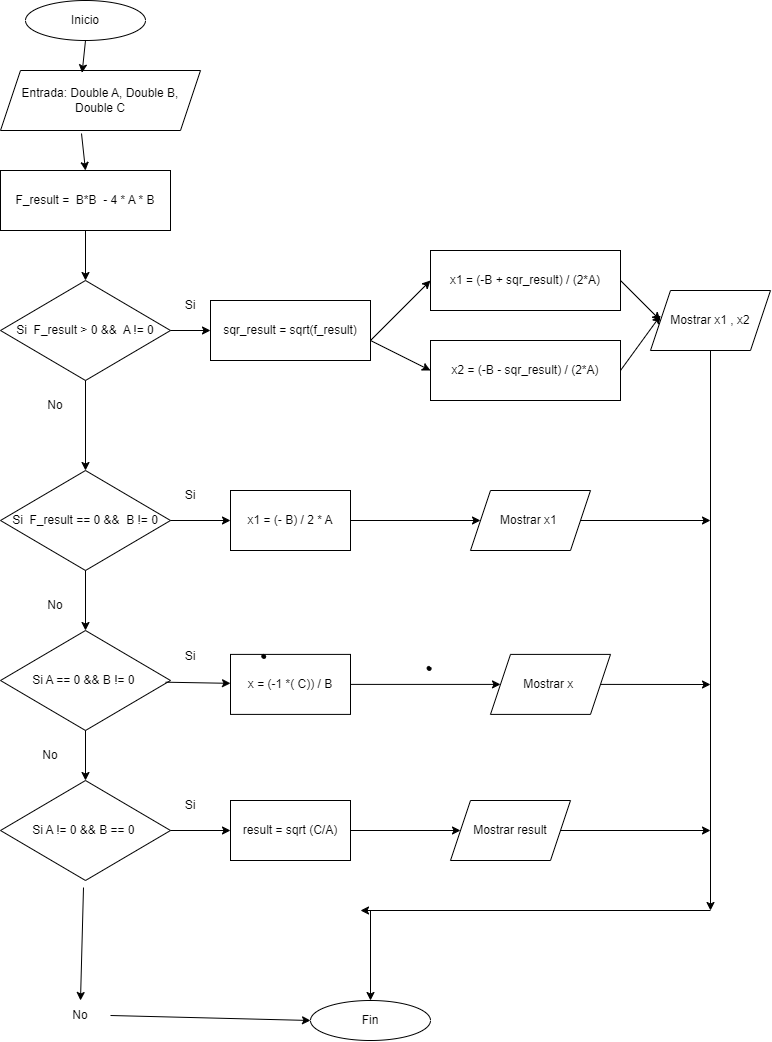

The diagram above was exported from draw.io. Its source (the exported page's mxGraphModel, read from the mxfile embedded in the PNG):
<mxGraphModel dx="875" dy="464" grid="1" gridSize="10" guides="1" tooltips="1" connect="1" arrows="1" fold="1" page="1" pageScale="1" pageWidth="827" pageHeight="1169" math="0" shadow="0">
  <root>
    <mxCell id="WIyWlLk6GJQsqaUBKTNV-0" />
    <mxCell id="WIyWlLk6GJQsqaUBKTNV-1" parent="WIyWlLk6GJQsqaUBKTNV-0" />
    <mxCell id="3W7I9zaaK3wpjiBMaVCR-0" value="Fin" style="ellipse;whiteSpace=wrap;html=1;" vertex="1" parent="WIyWlLk6GJQsqaUBKTNV-1">
      <mxGeometry x="340" y="1020" width="120" height="40" as="geometry" />
    </mxCell>
    <mxCell id="3W7I9zaaK3wpjiBMaVCR-1" value="Inicio" style="ellipse;whiteSpace=wrap;html=1;" vertex="1" parent="WIyWlLk6GJQsqaUBKTNV-1">
      <mxGeometry x="55" y="20" width="120" height="40" as="geometry" />
    </mxCell>
    <mxCell id="3W7I9zaaK3wpjiBMaVCR-2" value="Entrada: Double A, Double B, Double C" style="shape=parallelogram;perimeter=parallelogramPerimeter;whiteSpace=wrap;html=1;fixedSize=1;" vertex="1" parent="WIyWlLk6GJQsqaUBKTNV-1">
      <mxGeometry x="30" y="90" width="200" height="60" as="geometry" />
    </mxCell>
    <mxCell id="3W7I9zaaK3wpjiBMaVCR-3" value="F_result =&amp;nbsp; B*B&amp;nbsp; - 4 * A * B" style="rounded=0;whiteSpace=wrap;html=1;" vertex="1" parent="WIyWlLk6GJQsqaUBKTNV-1">
      <mxGeometry x="30" y="190" width="170" height="60" as="geometry" />
    </mxCell>
    <mxCell id="3W7I9zaaK3wpjiBMaVCR-6" value="Si&amp;nbsp; F_result &amp;gt; 0 &amp;amp;&amp;amp;&amp;nbsp; A != 0" style="rhombus;whiteSpace=wrap;html=1;" vertex="1" parent="WIyWlLk6GJQsqaUBKTNV-1">
      <mxGeometry x="30" y="300" width="170" height="100" as="geometry" />
    </mxCell>
    <mxCell id="3W7I9zaaK3wpjiBMaVCR-7" value="Si&amp;nbsp; F_result == 0 &amp;amp;&amp;amp;&amp;nbsp; B != 0" style="rhombus;whiteSpace=wrap;html=1;" vertex="1" parent="WIyWlLk6GJQsqaUBKTNV-1">
      <mxGeometry x="30" y="490" width="170" height="100" as="geometry" />
    </mxCell>
    <mxCell id="3W7I9zaaK3wpjiBMaVCR-8" value="Si A == 0 &amp;amp;&amp;amp; B != 0&amp;nbsp;" style="rhombus;whiteSpace=wrap;html=1;" vertex="1" parent="WIyWlLk6GJQsqaUBKTNV-1">
      <mxGeometry x="30" y="650" width="170" height="100" as="geometry" />
    </mxCell>
    <mxCell id="3W7I9zaaK3wpjiBMaVCR-9" value="sqr_result = sqrt(f_result)" style="rounded=0;whiteSpace=wrap;html=1;" vertex="1" parent="WIyWlLk6GJQsqaUBKTNV-1">
      <mxGeometry x="240" y="320" width="160" height="60" as="geometry" />
    </mxCell>
    <mxCell id="3W7I9zaaK3wpjiBMaVCR-10" value="x2 = (-B - sqr_result) / (2*A)" style="rounded=0;whiteSpace=wrap;html=1;" vertex="1" parent="WIyWlLk6GJQsqaUBKTNV-1">
      <mxGeometry x="460" y="360" width="190" height="60" as="geometry" />
    </mxCell>
    <mxCell id="3W7I9zaaK3wpjiBMaVCR-11" value="x1 = (-B + sqr_result) / (2*A)" style="rounded=0;whiteSpace=wrap;html=1;" vertex="1" parent="WIyWlLk6GJQsqaUBKTNV-1">
      <mxGeometry x="460" y="270" width="190" height="60" as="geometry" />
    </mxCell>
    <mxCell id="3W7I9zaaK3wpjiBMaVCR-12" value="x1 = (- B) / 2 * A" style="rounded=0;whiteSpace=wrap;html=1;" vertex="1" parent="WIyWlLk6GJQsqaUBKTNV-1">
      <mxGeometry x="260" y="510" width="120" height="60" as="geometry" />
    </mxCell>
    <mxCell id="3W7I9zaaK3wpjiBMaVCR-13" value="x = (-1 *( C)) / B" style="rounded=0;whiteSpace=wrap;html=1;" vertex="1" parent="WIyWlLk6GJQsqaUBKTNV-1">
      <mxGeometry x="260" y="673.9" width="120" height="60" as="geometry" />
    </mxCell>
    <mxCell id="3W7I9zaaK3wpjiBMaVCR-14" value="" style="shape=stencil(fZbdcgIhDIWfZm8zQAg/17Z9j85U606tdqz9e/tmZ0c0uJ47xP0I5JwEBl59bp8/1kNwn6fj4W39M76ctgM/DCGM++36OJ50NPDjwKvN4bh+PR6+9i/z74/n6ctp9H74nlb4nbmSKZeJCu5vngmZ6jzzNAO7cX8FVKEsBuBKrgKg9oAE8gkCbLeUhEoEQKSUDZDLeWYRKIl8MEDRmHwfyBrBG6Amyu4+kDxxMoB3jhwgYu7TVAsVkFcWCs4CTBEoF4RctKeOxHIf8IXYpikHikAIf+MNUW94AGSSaoAoFIE3AlOyeWU+p2E5S9yfQZcQILVuQOwZdJNoS9Ls3wA5u2XZTIHECqeJ9kDpSaauRiNVcAY1QhdBzeLBli5WazpkSsBLV25uRaqWRyFawTQzRRIQYirJzq5atkBqLfouwqUxLBepthWb10vrWZY6UOAeyKCCtDV625mm9gmUC4Wc3VLJMMIE1BsA2FW9JraVlQB7n3c9oMKhCLEvIM1zBPZ25/umNQ1tVEC2G+fFCC8g398O2hNQuQlVu752DBfA+q0ptnqO5JFmeuIuo9DY7KjY71UxdJV4EntifPWorW++R/dC4t7V3DlIB5cHx2bc7eb3yvX//QNFp+bHDT/+Aw==);lineShape=1;strokeColor=default;" vertex="1" parent="WIyWlLk6GJQsqaUBKTNV-1">
      <mxGeometry x="291.22328035701116" y="673.8960988016959" width="3.8937831434293457" height="3.88769684696437" as="geometry" />
    </mxCell>
    <mxCell id="3W7I9zaaK3wpjiBMaVCR-15" value="" style="shape=stencil(fZbdcgIhDIWfZm8zQAg/17Z9j85U606tdqz9e/tmZ0c0uJ47xP0I5JwEBl59bp8/1kNwn6fj4W39M76ctgM/DCGM++36OJ50NPDjwKvN4bh+PR6+9i/z74/n6ctp9H74nlb4nbmSKZeJCu5vngmZ6jzzNAO7cX8FVKEsBuBKrgKg9oAE8gkCbLeUhEoEQKSUDZDLeWYRKIl8MEDRmHwfyBrBG6Amyu4+kDxxMoB3jhwgYu7TVAsVkFcWCs4CTBEoF4RctKeOxHIf8IXYpikHikAIf+MNUW94AGSSaoAoFIE3AlOyeWU+p2E5S9yfQZcQILVuQOwZdJNoS9Ls3wA5u2XZTIHECqeJ9kDpSaauRiNVcAY1QhdBzeLBli5WazpkSsBLV25uRaqWRyFawTQzRRIQYirJzq5atkBqLfouwqUxLBepthWb10vrWZY6UOAeyKCCtDV625mm9gmUC4Wc3VLJMMIE1BsA2FW9JraVlQB7n3c9oMKhCLEvIM1zBPZ25/umNQ1tVEC2G+fFCC8g398O2hNQuQlVu752DBfA+q0ptnqO5JFmeuIuo9DY7KjY71UxdJV4EntifPWorW++R/dC4t7V3DlIB5cHx2bc7eb3yvX//QNFp+bHDT/+Aw==);lineShape=1;strokeColor=default;" vertex="1" parent="WIyWlLk6GJQsqaUBKTNV-1">
      <mxGeometry x="456.55663403539666" y="685.8960937154329" width="3.8937831434293457" height="3.88769684696437" as="geometry" />
    </mxCell>
    <mxCell id="3W7I9zaaK3wpjiBMaVCR-16" value="Si A != 0 &amp;amp;&amp;amp; B == 0&amp;nbsp;" style="rhombus;whiteSpace=wrap;html=1;" vertex="1" parent="WIyWlLk6GJQsqaUBKTNV-1">
      <mxGeometry x="30" y="800" width="170" height="100" as="geometry" />
    </mxCell>
    <mxCell id="3W7I9zaaK3wpjiBMaVCR-17" value="result = sqrt (C/A)" style="rounded=0;whiteSpace=wrap;html=1;" vertex="1" parent="WIyWlLk6GJQsqaUBKTNV-1">
      <mxGeometry x="260" y="820" width="120" height="60" as="geometry" />
    </mxCell>
    <mxCell id="3W7I9zaaK3wpjiBMaVCR-18" value="" style="endArrow=classic;html=1;rounded=0;entryX=0;entryY=0.5;entryDx=0;entryDy=0;" edge="1" parent="WIyWlLk6GJQsqaUBKTNV-1" target="3W7I9zaaK3wpjiBMaVCR-11">
      <mxGeometry width="50" height="50" relative="1" as="geometry">
        <mxPoint x="400" y="360" as="sourcePoint" />
        <mxPoint x="450" y="310" as="targetPoint" />
      </mxGeometry>
    </mxCell>
    <mxCell id="3W7I9zaaK3wpjiBMaVCR-19" value="" style="endArrow=classic;html=1;rounded=0;entryX=0;entryY=0.5;entryDx=0;entryDy=0;" edge="1" parent="WIyWlLk6GJQsqaUBKTNV-1" target="3W7I9zaaK3wpjiBMaVCR-10">
      <mxGeometry width="50" height="50" relative="1" as="geometry">
        <mxPoint x="400" y="360" as="sourcePoint" />
        <mxPoint x="480" y="460" as="targetPoint" />
      </mxGeometry>
    </mxCell>
    <mxCell id="3W7I9zaaK3wpjiBMaVCR-20" value="Mostrar x1 , x2" style="shape=parallelogram;perimeter=parallelogramPerimeter;whiteSpace=wrap;html=1;fixedSize=1;" vertex="1" parent="WIyWlLk6GJQsqaUBKTNV-1">
      <mxGeometry x="680" y="310" width="120" height="60" as="geometry" />
    </mxCell>
    <mxCell id="3W7I9zaaK3wpjiBMaVCR-21" value="" style="endArrow=classic;html=1;rounded=0;entryX=0;entryY=0.5;entryDx=0;entryDy=0;exitX=1;exitY=0.5;exitDx=0;exitDy=0;" edge="1" parent="WIyWlLk6GJQsqaUBKTNV-1" source="3W7I9zaaK3wpjiBMaVCR-11" target="3W7I9zaaK3wpjiBMaVCR-20">
      <mxGeometry width="50" height="50" relative="1" as="geometry">
        <mxPoint x="430" y="510" as="sourcePoint" />
        <mxPoint x="480" y="460" as="targetPoint" />
      </mxGeometry>
    </mxCell>
    <mxCell id="3W7I9zaaK3wpjiBMaVCR-22" value="" style="endArrow=classic;html=1;rounded=0;exitX=1;exitY=0.5;exitDx=0;exitDy=0;" edge="1" parent="WIyWlLk6GJQsqaUBKTNV-1" source="3W7I9zaaK3wpjiBMaVCR-10">
      <mxGeometry width="50" height="50" relative="1" as="geometry">
        <mxPoint x="640" y="385" as="sourcePoint" />
        <mxPoint x="690" y="335" as="targetPoint" />
      </mxGeometry>
    </mxCell>
    <mxCell id="3W7I9zaaK3wpjiBMaVCR-23" value="Mostrar x1&amp;nbsp;" style="shape=parallelogram;perimeter=parallelogramPerimeter;whiteSpace=wrap;html=1;fixedSize=1;" vertex="1" parent="WIyWlLk6GJQsqaUBKTNV-1">
      <mxGeometry x="500" y="510" width="120" height="60" as="geometry" />
    </mxCell>
    <mxCell id="3W7I9zaaK3wpjiBMaVCR-24" value="Mostrar x&amp;nbsp;" style="shape=parallelogram;perimeter=parallelogramPerimeter;whiteSpace=wrap;html=1;fixedSize=1;" vertex="1" parent="WIyWlLk6GJQsqaUBKTNV-1">
      <mxGeometry x="520" y="673.9" width="120" height="60" as="geometry" />
    </mxCell>
    <mxCell id="3W7I9zaaK3wpjiBMaVCR-25" value="Mostrar result" style="shape=parallelogram;perimeter=parallelogramPerimeter;whiteSpace=wrap;html=1;fixedSize=1;" vertex="1" parent="WIyWlLk6GJQsqaUBKTNV-1">
      <mxGeometry x="480" y="820" width="120" height="60" as="geometry" />
    </mxCell>
    <mxCell id="3W7I9zaaK3wpjiBMaVCR-26" style="edgeStyle=orthogonalEdgeStyle;rounded=0;orthogonalLoop=1;jettySize=auto;html=1;exitX=0.5;exitY=1;exitDx=0;exitDy=0;" edge="1" parent="WIyWlLk6GJQsqaUBKTNV-1" source="3W7I9zaaK3wpjiBMaVCR-24" target="3W7I9zaaK3wpjiBMaVCR-24">
      <mxGeometry relative="1" as="geometry" />
    </mxCell>
    <mxCell id="3W7I9zaaK3wpjiBMaVCR-27" value="" style="endArrow=classic;html=1;rounded=0;exitX=1;exitY=0.5;exitDx=0;exitDy=0;entryX=0;entryY=0.5;entryDx=0;entryDy=0;" edge="1" parent="WIyWlLk6GJQsqaUBKTNV-1" source="3W7I9zaaK3wpjiBMaVCR-7" target="3W7I9zaaK3wpjiBMaVCR-12">
      <mxGeometry width="50" height="50" relative="1" as="geometry">
        <mxPoint x="430" y="510" as="sourcePoint" />
        <mxPoint x="480" y="460" as="targetPoint" />
      </mxGeometry>
    </mxCell>
    <mxCell id="3W7I9zaaK3wpjiBMaVCR-28" value="" style="endArrow=classic;html=1;rounded=0;exitX=1;exitY=0.5;exitDx=0;exitDy=0;" edge="1" parent="WIyWlLk6GJQsqaUBKTNV-1" source="3W7I9zaaK3wpjiBMaVCR-12" target="3W7I9zaaK3wpjiBMaVCR-23">
      <mxGeometry width="50" height="50" relative="1" as="geometry">
        <mxPoint x="430" y="510" as="sourcePoint" />
        <mxPoint x="480" y="460" as="targetPoint" />
      </mxGeometry>
    </mxCell>
    <mxCell id="3W7I9zaaK3wpjiBMaVCR-29" value="" style="endArrow=classic;html=1;rounded=0;exitX=0.971;exitY=0.517;exitDx=0;exitDy=0;exitPerimeter=0;" edge="1" parent="WIyWlLk6GJQsqaUBKTNV-1" source="3W7I9zaaK3wpjiBMaVCR-8" target="3W7I9zaaK3wpjiBMaVCR-13">
      <mxGeometry width="50" height="50" relative="1" as="geometry">
        <mxPoint x="430" y="680" as="sourcePoint" />
        <mxPoint x="480" y="630" as="targetPoint" />
      </mxGeometry>
    </mxCell>
    <mxCell id="3W7I9zaaK3wpjiBMaVCR-30" value="" style="endArrow=classic;html=1;rounded=0;exitX=1;exitY=0.5;exitDx=0;exitDy=0;entryX=0;entryY=0.5;entryDx=0;entryDy=0;" edge="1" parent="WIyWlLk6GJQsqaUBKTNV-1" source="3W7I9zaaK3wpjiBMaVCR-13" target="3W7I9zaaK3wpjiBMaVCR-24">
      <mxGeometry width="50" height="50" relative="1" as="geometry">
        <mxPoint x="430" y="680" as="sourcePoint" />
        <mxPoint x="480" y="630" as="targetPoint" />
      </mxGeometry>
    </mxCell>
    <mxCell id="3W7I9zaaK3wpjiBMaVCR-31" value="" style="endArrow=classic;html=1;rounded=0;entryX=0;entryY=0.5;entryDx=0;entryDy=0;exitX=1;exitY=0.5;exitDx=0;exitDy=0;" edge="1" parent="WIyWlLk6GJQsqaUBKTNV-1" source="3W7I9zaaK3wpjiBMaVCR-16" target="3W7I9zaaK3wpjiBMaVCR-17">
      <mxGeometry width="50" height="50" relative="1" as="geometry">
        <mxPoint x="210" y="850" as="sourcePoint" />
        <mxPoint x="480" y="880" as="targetPoint" />
      </mxGeometry>
    </mxCell>
    <mxCell id="3W7I9zaaK3wpjiBMaVCR-32" value="" style="endArrow=classic;html=1;rounded=0;entryX=0;entryY=0.5;entryDx=0;entryDy=0;exitX=1;exitY=0.5;exitDx=0;exitDy=0;" edge="1" parent="WIyWlLk6GJQsqaUBKTNV-1" source="3W7I9zaaK3wpjiBMaVCR-17" target="3W7I9zaaK3wpjiBMaVCR-25">
      <mxGeometry width="50" height="50" relative="1" as="geometry">
        <mxPoint x="430" y="930" as="sourcePoint" />
        <mxPoint x="480" y="880" as="targetPoint" />
      </mxGeometry>
    </mxCell>
    <mxCell id="3W7I9zaaK3wpjiBMaVCR-33" value="" style="endArrow=classic;html=1;rounded=0;exitX=0.5;exitY=1;exitDx=0;exitDy=0;" edge="1" parent="WIyWlLk6GJQsqaUBKTNV-1" source="3W7I9zaaK3wpjiBMaVCR-20">
      <mxGeometry width="50" height="50" relative="1" as="geometry">
        <mxPoint x="690" y="630" as="sourcePoint" />
        <mxPoint x="740" y="930" as="targetPoint" />
      </mxGeometry>
    </mxCell>
    <mxCell id="3W7I9zaaK3wpjiBMaVCR-34" value="" style="endArrow=classic;html=1;rounded=0;" edge="1" parent="WIyWlLk6GJQsqaUBKTNV-1">
      <mxGeometry width="50" height="50" relative="1" as="geometry">
        <mxPoint x="740" y="930" as="sourcePoint" />
        <mxPoint x="390" y="930" as="targetPoint" />
      </mxGeometry>
    </mxCell>
    <mxCell id="3W7I9zaaK3wpjiBMaVCR-35" value="" style="endArrow=classic;html=1;rounded=0;entryX=0.5;entryY=0;entryDx=0;entryDy=0;" edge="1" parent="WIyWlLk6GJQsqaUBKTNV-1" target="3W7I9zaaK3wpjiBMaVCR-0">
      <mxGeometry width="50" height="50" relative="1" as="geometry">
        <mxPoint x="400" y="930" as="sourcePoint" />
        <mxPoint x="480" y="960" as="targetPoint" />
      </mxGeometry>
    </mxCell>
    <mxCell id="3W7I9zaaK3wpjiBMaVCR-36" value="" style="endArrow=classic;html=1;rounded=0;exitX=1;exitY=0.5;exitDx=0;exitDy=0;" edge="1" parent="WIyWlLk6GJQsqaUBKTNV-1" source="3W7I9zaaK3wpjiBMaVCR-23">
      <mxGeometry width="50" height="50" relative="1" as="geometry">
        <mxPoint x="620" y="570" as="sourcePoint" />
        <mxPoint x="740" y="540" as="targetPoint" />
      </mxGeometry>
    </mxCell>
    <mxCell id="3W7I9zaaK3wpjiBMaVCR-37" value="" style="endArrow=classic;html=1;rounded=0;exitX=1;exitY=0.5;exitDx=0;exitDy=0;" edge="1" parent="WIyWlLk6GJQsqaUBKTNV-1" source="3W7I9zaaK3wpjiBMaVCR-24">
      <mxGeometry width="50" height="50" relative="1" as="geometry">
        <mxPoint x="630" y="700.32" as="sourcePoint" />
        <mxPoint x="740" y="704" as="targetPoint" />
      </mxGeometry>
    </mxCell>
    <mxCell id="3W7I9zaaK3wpjiBMaVCR-38" value="" style="endArrow=classic;html=1;rounded=0;exitX=1;exitY=0.5;exitDx=0;exitDy=0;" edge="1" parent="WIyWlLk6GJQsqaUBKTNV-1" source="3W7I9zaaK3wpjiBMaVCR-25">
      <mxGeometry width="50" height="50" relative="1" as="geometry">
        <mxPoint x="430" y="850" as="sourcePoint" />
        <mxPoint x="740" y="850" as="targetPoint" />
      </mxGeometry>
    </mxCell>
    <mxCell id="3W7I9zaaK3wpjiBMaVCR-39" value="" style="endArrow=classic;html=1;rounded=0;exitX=1;exitY=0.5;exitDx=0;exitDy=0;entryX=0;entryY=0.5;entryDx=0;entryDy=0;" edge="1" parent="WIyWlLk6GJQsqaUBKTNV-1" source="3W7I9zaaK3wpjiBMaVCR-6" target="3W7I9zaaK3wpjiBMaVCR-9">
      <mxGeometry width="50" height="50" relative="1" as="geometry">
        <mxPoint x="430" y="510" as="sourcePoint" />
        <mxPoint x="480" y="460" as="targetPoint" />
      </mxGeometry>
    </mxCell>
    <mxCell id="3W7I9zaaK3wpjiBMaVCR-40" value="" style="endArrow=classic;html=1;rounded=0;exitX=0.5;exitY=1;exitDx=0;exitDy=0;entryX=0.5;entryY=0;entryDx=0;entryDy=0;" edge="1" parent="WIyWlLk6GJQsqaUBKTNV-1" source="3W7I9zaaK3wpjiBMaVCR-6" target="3W7I9zaaK3wpjiBMaVCR-7">
      <mxGeometry width="50" height="50" relative="1" as="geometry">
        <mxPoint x="430" y="430" as="sourcePoint" />
        <mxPoint x="480" y="380" as="targetPoint" />
      </mxGeometry>
    </mxCell>
    <mxCell id="3W7I9zaaK3wpjiBMaVCR-41" value="" style="endArrow=classic;html=1;rounded=0;exitX=0.5;exitY=1;exitDx=0;exitDy=0;" edge="1" parent="WIyWlLk6GJQsqaUBKTNV-1" source="3W7I9zaaK3wpjiBMaVCR-7" target="3W7I9zaaK3wpjiBMaVCR-8">
      <mxGeometry width="50" height="50" relative="1" as="geometry">
        <mxPoint x="430" y="600" as="sourcePoint" />
        <mxPoint x="480" y="550" as="targetPoint" />
      </mxGeometry>
    </mxCell>
    <mxCell id="3W7I9zaaK3wpjiBMaVCR-42" value="" style="endArrow=classic;html=1;rounded=0;exitX=0.5;exitY=1;exitDx=0;exitDy=0;" edge="1" parent="WIyWlLk6GJQsqaUBKTNV-1" source="3W7I9zaaK3wpjiBMaVCR-8" target="3W7I9zaaK3wpjiBMaVCR-16">
      <mxGeometry width="50" height="50" relative="1" as="geometry">
        <mxPoint x="430" y="850" as="sourcePoint" />
        <mxPoint x="480" y="800" as="targetPoint" />
      </mxGeometry>
    </mxCell>
    <mxCell id="3W7I9zaaK3wpjiBMaVCR-43" value="" style="endArrow=classic;html=1;rounded=0;exitX=0.5;exitY=1;exitDx=0;exitDy=0;" edge="1" parent="WIyWlLk6GJQsqaUBKTNV-1" source="3W7I9zaaK3wpjiBMaVCR-3" target="3W7I9zaaK3wpjiBMaVCR-6">
      <mxGeometry width="50" height="50" relative="1" as="geometry">
        <mxPoint x="430" y="430" as="sourcePoint" />
        <mxPoint x="480" y="380" as="targetPoint" />
      </mxGeometry>
    </mxCell>
    <mxCell id="3W7I9zaaK3wpjiBMaVCR-44" value="" style="endArrow=classic;html=1;rounded=0;exitX=0.5;exitY=1;exitDx=0;exitDy=0;entryX=0.408;entryY=0.039;entryDx=0;entryDy=0;entryPerimeter=0;" edge="1" parent="WIyWlLk6GJQsqaUBKTNV-1" source="3W7I9zaaK3wpjiBMaVCR-1" target="3W7I9zaaK3wpjiBMaVCR-2">
      <mxGeometry width="50" height="50" relative="1" as="geometry">
        <mxPoint x="430" y="180" as="sourcePoint" />
        <mxPoint x="480" y="130" as="targetPoint" />
      </mxGeometry>
    </mxCell>
    <mxCell id="3W7I9zaaK3wpjiBMaVCR-45" value="" style="endArrow=classic;html=1;rounded=0;exitX=0.405;exitY=1.05;exitDx=0;exitDy=0;exitPerimeter=0;entryX=0.5;entryY=0;entryDx=0;entryDy=0;" edge="1" parent="WIyWlLk6GJQsqaUBKTNV-1" source="3W7I9zaaK3wpjiBMaVCR-2" target="3W7I9zaaK3wpjiBMaVCR-3">
      <mxGeometry width="50" height="50" relative="1" as="geometry">
        <mxPoint x="430" y="180" as="sourcePoint" />
        <mxPoint x="480" y="130" as="targetPoint" />
      </mxGeometry>
    </mxCell>
    <mxCell id="3W7I9zaaK3wpjiBMaVCR-46" value="Si" style="text;html=1;align=center;verticalAlign=middle;whiteSpace=wrap;rounded=0;" vertex="1" parent="WIyWlLk6GJQsqaUBKTNV-1">
      <mxGeometry x="190" y="310" width="60" height="30" as="geometry" />
    </mxCell>
    <mxCell id="3W7I9zaaK3wpjiBMaVCR-47" value="Si" style="text;html=1;align=center;verticalAlign=middle;whiteSpace=wrap;rounded=0;" vertex="1" parent="WIyWlLk6GJQsqaUBKTNV-1">
      <mxGeometry x="190" y="500" width="60" height="30" as="geometry" />
    </mxCell>
    <mxCell id="3W7I9zaaK3wpjiBMaVCR-48" value="Si" style="text;html=1;align=center;verticalAlign=middle;whiteSpace=wrap;rounded=0;" vertex="1" parent="WIyWlLk6GJQsqaUBKTNV-1">
      <mxGeometry x="190" y="660.84" width="60" height="30" as="geometry" />
    </mxCell>
    <mxCell id="3W7I9zaaK3wpjiBMaVCR-49" value="Si" style="text;html=1;align=center;verticalAlign=middle;whiteSpace=wrap;rounded=0;" vertex="1" parent="WIyWlLk6GJQsqaUBKTNV-1">
      <mxGeometry x="190" y="810" width="60" height="30" as="geometry" />
    </mxCell>
    <mxCell id="3W7I9zaaK3wpjiBMaVCR-50" value="No" style="text;html=1;align=center;verticalAlign=middle;whiteSpace=wrap;rounded=0;" vertex="1" parent="WIyWlLk6GJQsqaUBKTNV-1">
      <mxGeometry x="55" y="410" width="60" height="30" as="geometry" />
    </mxCell>
    <mxCell id="3W7I9zaaK3wpjiBMaVCR-52" value="No" style="text;html=1;align=center;verticalAlign=middle;whiteSpace=wrap;rounded=0;" vertex="1" parent="WIyWlLk6GJQsqaUBKTNV-1">
      <mxGeometry x="55" y="610" width="60" height="30" as="geometry" />
    </mxCell>
    <mxCell id="3W7I9zaaK3wpjiBMaVCR-53" value="No" style="text;html=1;align=center;verticalAlign=middle;whiteSpace=wrap;rounded=0;" vertex="1" parent="WIyWlLk6GJQsqaUBKTNV-1">
      <mxGeometry x="50" y="570" width="60" height="410" as="geometry" />
    </mxCell>
    <mxCell id="3W7I9zaaK3wpjiBMaVCR-54" value="No" style="text;html=1;align=center;verticalAlign=middle;whiteSpace=wrap;rounded=0;" vertex="1" parent="WIyWlLk6GJQsqaUBKTNV-1">
      <mxGeometry x="80" y="1020" width="60" height="30" as="geometry" />
    </mxCell>
    <mxCell id="3W7I9zaaK3wpjiBMaVCR-55" value="" style="endArrow=classic;html=1;rounded=0;entryX=0;entryY=0.5;entryDx=0;entryDy=0;exitX=1;exitY=0.5;exitDx=0;exitDy=0;" edge="1" parent="WIyWlLk6GJQsqaUBKTNV-1" source="3W7I9zaaK3wpjiBMaVCR-54" target="3W7I9zaaK3wpjiBMaVCR-0">
      <mxGeometry width="50" height="50" relative="1" as="geometry">
        <mxPoint x="260" y="1065" as="sourcePoint" />
        <mxPoint x="310" y="1015" as="targetPoint" />
      </mxGeometry>
    </mxCell>
    <mxCell id="3W7I9zaaK3wpjiBMaVCR-56" value="" style="endArrow=classic;html=1;rounded=0;exitX=1.05;exitY=0.822;exitDx=0;exitDy=0;exitPerimeter=0;entryX=0.5;entryY=0;entryDx=0;entryDy=0;" edge="1" parent="WIyWlLk6GJQsqaUBKTNV-1" source="3W7I9zaaK3wpjiBMaVCR-53" target="3W7I9zaaK3wpjiBMaVCR-54">
      <mxGeometry width="50" height="50" relative="1" as="geometry">
        <mxPoint x="115" y="980" as="sourcePoint" />
        <mxPoint x="165" y="930" as="targetPoint" />
      </mxGeometry>
    </mxCell>
  </root>
</mxGraphModel>